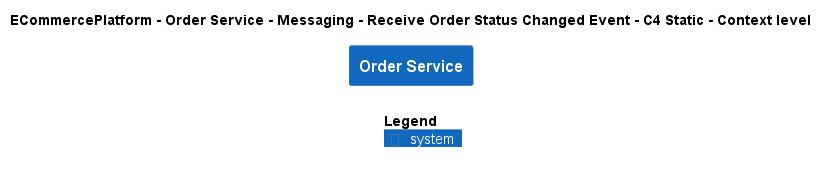

The diagram above was rendered by PlantUML. Its source (embedded in the PNG):
@startuml
!include ..\..\..\..\..\..\..\.c4s\C4_Context.puml

AddElementTag("c4interflow:lifecycle:new", $bgColor=green, $fontColor=#ffffff, $borderColor=green, $shadowing="False")
AddElementTag("c4interflow:lifecycle:changed", $bgColor=orange, $fontColor=#ffffff, $borderColor=orange, $shadowing="False")
AddElementTag("c4interflow:lifecycle:removed", $bgColor=red, $fontColor=#ffffff, $borderColor=red, $shadowing="False")

AddRelTag("c4interflow:lifecycle:new", $textColor=green, $lineColor=green)
AddRelTag("c4interflow:lifecycle:changed", $textColor=orange, $lineColor=orange)
AddRelTag("c4interflow:lifecycle:removed", $textColor=red, $lineColor=red)

SHOW_PERSON_PORTRAIT()
LAYOUT_TOP_DOWN()

skinparam linetype polyline

title ECommercePlatform - Order Service - Messaging - Receive Order Status Changed Event - C4 Static - Context level

System(ECommercePlatform.SoftwareSystems.OrderService, "Order Service", "")



SHOW_LEGEND()
@enduml